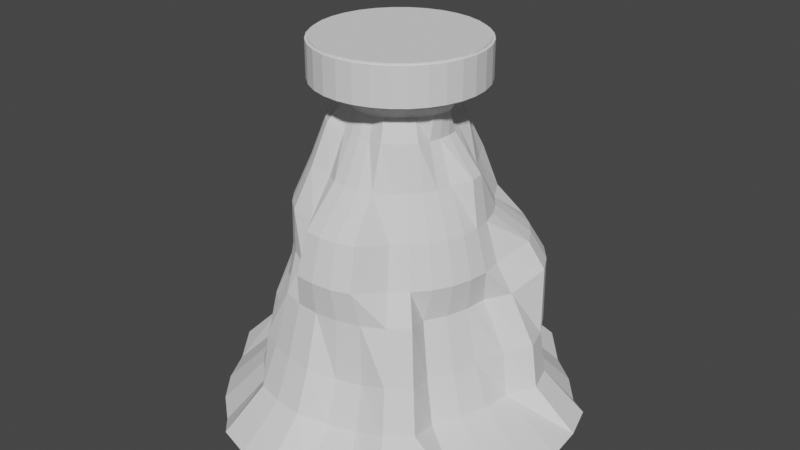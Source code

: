# Source: arena.blend  (saved by Blender 2.81.16; exported with 4.5.12 LTS)
import bpy
from mathutils import Matrix  # noqa: F401  (used for matrix-valued properties, if any)

bpy.ops.wm.read_factory_settings(use_empty=True)
scene = bpy.context.scene
scene.name = 'Scene'

# ---- collections
col_collection = bpy.data.collections.new('Collection'); scene.collection.children.link(col_collection)

# ---- world
world_world = bpy.data.worlds.new('World'); scene.world = world_world
world_world.use_nodes = True; world_world.node_tree.nodes.clear()
_N = world_world.node_tree.nodes; _L = world_world.node_tree.links
n0 = _N.new('ShaderNodeOutputWorld'); n0.name = 'World Output'; n0.location = (300, 300)
n1 = _N.new('ShaderNodeBackground'); n1.name = 'Background'; n1.location = (10, 300)
n1.inputs[0].default_value = (0.05088, 0.05088, 0.05088, 1.0)
_L.new(n1.outputs[0], n0.inputs[0])
n0.is_active_output = True
world_world.color = (0.05088, 0.05088, 0.05088)
world_world.use_sun_shadow = False
world_world.sun_shadow_jitter_overblur = 0.0

# ---- meshes
me_cylinder_004 = bpy.data.meshes.new('Cylinder.004')
me_cylinder_004.from_pydata([(-1.852e-08, 1.156, -1.0), (-0.02092, 0.4197, 1.019), (0.2255, 1.134, -1.0), (0.06706, 0.3423, 0.9947), (0.4424, 1.068, -1.0), (0.1709, 0.3689, 1.017), (0.5932, 0.9121, -1.069), (0.2315, 0.3365, 1.017), (0.7684, 0.7684, -1.069), (0.2846, 0.2929, 1.017), (0.9121, 0.5932, -1.069), (0.3282, 0.2398, 1.017), (1.068, 0.4424, -1.0), (0.3225, 0.1327, 0.9947), (1.134, 0.2255, -1.0), (0.3424, 0.06696, 0.9947), (1.156, 4.283e-08, -1.0), (0.4522, -0.02191, 1.034), (1.134, -0.2255, -1.0), (0.4454, -0.09028, 1.034), (1.068, -0.4424, -1.0), (0.4255, -0.156, 1.034), (0.9611, -0.6422, -1.0), (0.3273, -0.2415, 1.017), (0.8174, -0.8174, -1.0), (0.2837, -0.2946, 1.017), (0.6422, -0.9611, -1.0), (0.2306, -0.3382, 1.017), (0.4218, -1.0, -1.045), (0.17, -0.3706, 1.017), (0.2049, -1.066, -1.045), (0.06706, -0.3452, 0.9947), (-3.952e-07, -1.156, -1.0), (-0.001323, -0.3519, 0.9947), (-0.2255, -1.134, -1.0), (-0.0697, -0.3452, 0.9947), (-0.4424, -1.068, -1.0), (-0.1355, -0.3252, 0.9947), (-0.5948, -0.9222, -1.062), (-0.196, -0.2928, 0.9947), (-0.7699, -0.7784, -1.062), (-0.2492, -0.2493, 0.9947), (-0.9137, -0.6033, -1.062), (-0.3396, -0.2266, 1.03), (-1.02, -0.4034, -1.062), (-0.372, -0.166, 1.03), (-1.134, -0.2255, -1.0), (-0.4529, -0.09428, 1.053), (-1.156, 1.072e-06, -1.0), (-0.4128, 0.004587, 1.018), (-1.134, 0.2255, -1.0), (-0.406, 0.07297, 1.018), (-1.068, 0.4424, -1.0), (-0.3861, 0.1387, 1.018), (-0.9611, 0.6422, -1.0), (-0.2927, 0.1933, 0.9947), (-0.8174, 0.8174, -1.0), (-0.2492, 0.2464, 0.9947), (-0.6422, 0.9611, -1.0), (-0.2156, 0.3606, 1.019), (-0.4424, 1.068, -1.0), (-0.155, 0.393, 1.019), (-0.2255, 1.134, -1.0), (-0.0893, 0.413, 1.019), (4.453e-08, 0.625, -5.96e-08), (0.1219, 0.613, -5.96e-08), (0.2392, 0.5774, -5.96e-08), (0.4547, 0.6079, 0.08279), (0.5495, 0.5302, 0.08279), (0.6272, 0.4355, 0.08279), (0.6849, 0.3274, 0.08279), (0.613, 0.1219, -5.96e-08), (0.625, 1.541e-07, -5.96e-08), (0.613, -0.1219, -5.96e-08), (0.5774, -0.2392, -5.96e-08), (0.5197, -0.3472, -5.96e-08), (0.4419, -0.4419, -5.96e-08), (0.3472, -0.5197, -5.96e-08), (0.2526, -0.7142, 0.03989), (0.1354, -0.7498, 0.03989), (0.01347, -0.7618, 0.03989), (-0.1085, -0.7498, 0.03989), (-0.2392, -0.5774, -5.96e-08), (-0.3528, -0.5154, 0.007593), (-0.4475, -0.4377, 0.007593), (-0.5253, -0.343, 0.007593), (-0.583, -0.2349, 0.007593), (-0.6709, -0.1606, 0.02045), (-0.625, 7.104e-07, -5.96e-08), (-0.6699, 0.1524, -5.96e-08), (-0.6344, 0.2696, -5.96e-08), (-0.5766, 0.3777, -5.96e-08), (-0.4419, 0.4419, -5.96e-08), (-0.3472, 0.5197, -5.96e-08), (-0.2392, 0.5774, -5.96e-08), (-0.1219, 0.613, -5.96e-08), (0.009581, 0.4449, 0.5035), (0.112, 0.4987, 0.5289), (0.194, 0.4739, 0.5289), (0.2697, 0.4334, 0.5289), (0.3155, 0.3296, 0.5094), (0.3638, 0.2431, 0.5), (0.4042, 0.1674, 0.5), (0.5016, 0.0925, 0.5307), (0.51, 0.007143, 0.5307), (0.4291, -0.08535, 0.5), (0.4042, -0.1674, 0.5), (0.3638, -0.2431, 0.5), (0.3094, -0.3094, 0.5), (0.2431, -0.3638, 0.5), (0.1704, -0.4344, 0.513), (0.08832, -0.4593, 0.513), (0.00297, -0.4677, 0.513), (-0.08238, -0.4592, 0.513), (-0.1674, -0.4042, 0.5), (-0.2987, -0.4095, 0.5272), (-0.365, -0.3551, 0.5272), (-0.4195, -0.2888, 0.5272), (-0.4599, -0.2131, 0.5272), (-0.4291, -0.08535, 0.5), (-0.4375, 5.828e-07, 0.5), (-0.4291, 0.08535, 0.5), (-0.4042, 0.1674, 0.5), (-0.433, 0.2999, 0.5373), (-0.3786, 0.3662, 0.5373), (-0.2431, 0.3638, 0.5), (-0.164, 0.3914, 0.4941), (-0.07577, 0.4365, 0.5035), (0.1585, 0.7969, -0.5), (0.3109, 0.7507, -0.5), (0.4514, 0.6756, -0.5), (0.5745, 0.5745, -0.5), (0.7297, 0.4678, -0.4815), (0.8048, 0.3273, -0.4815), (0.851, 0.1749, -0.4815), (0.724, 0.06858, -0.5291), (0.6542, -0.1064, -0.5476), (0.608, -0.2588, -0.5476), (0.5329, -0.3992, -0.5476), (0.5745, -0.5745, -0.5), (0.4514, -0.6756, -0.5), (0.2904, -0.6829, -0.5454), (0.1379, -0.7291, -0.5454), (-2.425e-07, -0.8125, -0.5), (-0.1585, -0.7969, -0.5), (-0.3109, -0.7507, -0.5), (-0.4514, -0.6756, -0.5), (-0.5222, -0.5316, -0.5129), (-0.6232, -0.4085, -0.5129), (-0.7507, -0.3109, -0.5), (-0.7969, -0.1585, -0.5), (-0.8125, 8.38e-07, -0.5), (-0.8889, 0.2077, -0.4606), (-0.8427, 0.3601, -0.4606), (-0.7676, 0.5006, -0.4606), (-0.6665, 0.6237, -0.4606), (-0.4514, 0.6756, -0.5), (-0.2873, 0.632, -0.5386), (-0.1349, 0.6783, -0.5386), (0.02359, 0.6939, -0.5386), (0.003448, 0.3309, 0.7441), (0.06706, 0.3371, 0.75), (0.1587, 0.3507, 0.7662), (0.2182, 0.319, 0.7662), (0.2703, 0.2762, 0.7662), (0.313, 0.2241, 0.7662), (0.3176, 0.1315, 0.75), (0.3371, 0.06706, 0.75), (0.3438, 2.13e-07, 0.75), (0.3371, -0.06706, 0.75), (0.3176, -0.1315, 0.75), (0.3124, -0.2233, 0.7658), (0.2696, -0.2754, 0.7658), (0.2175, -0.3182, 0.7658), (0.1581, -0.3499, 0.7658), (0.06706, -0.3371, 0.75), (-3.408e-08, -0.3437, 0.75), (-0.06706, -0.3371, 0.75), (-0.1315, -0.3176, 0.75), (-0.2467, -0.3315, 0.7772), (-0.2988, -0.2888, 0.7772), (-0.3415, -0.2367, 0.7772), (-0.3733, -0.1772, 0.7772), (-0.3806, -0.06278, 0.7665), (-0.3872, 0.004282, 0.7665), (-0.3806, 0.07134, 0.7665), (-0.3611, 0.1358, 0.7665), (-0.3551, 0.2478, 0.7873), (-0.3123, 0.2999, 0.7873), (-0.191, 0.2858, 0.75), (-0.1281, 0.3048, 0.7441), (-0.06361, 0.3243, 0.7441), (0.1284, 0.5918, 0.2695), (0.2321, 0.5604, 0.2695), (0.3277, 0.5093, 0.2695), (0.391, 0.391, 0.25), (0.4598, 0.3072, 0.25), (0.5109, 0.2116, 0.25), (0.5424, 0.1079, 0.25), (0.553, 1.681e-07, 0.25), (0.5424, -0.1079, 0.25), (0.5109, -0.2116, 0.25), (0.4598, -0.3072, 0.25), (0.391, -0.391, 0.25), (0.3072, -0.4598, 0.25), (0.2251, -0.6477, 0.2899), (0.1214, -0.6792, 0.2899), (0.01347, -0.6898, 0.2899), (-0.09442, -0.6792, 0.2899), (-0.2116, -0.5109, 0.25), (-0.3652, -0.4985, 0.2704), (-0.449, -0.4297, 0.2704), (-0.5177, -0.3459, 0.2704), (-0.5688, -0.2503, 0.2704), (-0.6003, -0.1466, 0.2704), (-0.553, 6.604e-07, 0.25), (-0.5424, 0.1079, 0.25), (-0.5109, 0.2116, 0.25), (-0.5291, 0.3641, 0.2873), (-0.4603, 0.4479, 0.2873), (-0.3072, 0.4598, 0.25), (-0.2116, 0.5109, 0.25), (-0.1079, 0.5424, 0.25), (5.408e-08, 0.553, 0.25), (0.02359, 0.6063, -0.2078), (0.1414, 0.711, -0.1692), (0.2774, 0.6697, -0.1692), (0.5102, 0.691, -0.08638), (0.6201, 0.6008, -0.08638), (0.7102, 0.491, -0.08638), (0.7772, 0.3656, -0.08638), (0.711, 0.1414, -0.1692), (0.5822, 0.05216, -0.2168), (0.5683, -0.08926, -0.2168), (0.5271, -0.2252, -0.2168), (0.4601, -0.3506, -0.2168), (0.5126, -0.5126, -0.1692), (0.4027, -0.6027, -0.1692), (0.2774, -0.6697, -0.1692), (0.1414, -0.711, -0.1692), (-1.832e-07, -0.7249, -0.1692), (-0.1414, -0.711, -0.1692), (-0.2774, -0.6697, -0.1692), (-0.3504, -0.5598, -0.182), (-0.4603, -0.4696, -0.182), (-0.5504, -0.3598, -0.182), (-0.6174, -0.2345, -0.182), (-0.711, -0.1414, -0.1692), (-0.7249, 8.482e-07, -0.1692), (-0.711, 0.1414, -0.1692), (-0.6697, 0.2774, -0.1692), (-0.6027, 0.4027, -0.1692), (-0.5126, 0.5126, -0.1692), (-0.4027, 0.6027, -0.1692), (-0.2538, 0.5511, -0.2078), (-0.1178, 0.5923, -0.2078), (0.1768, 0.8888, -0.75), (0.3468, 0.8373, -0.75), (0.4545, 0.7045, -0.8192), (0.5918, 0.5918, -0.8192), (0.7045, 0.4545, -0.8192), (0.8373, 0.3468, -0.75), (0.8888, 0.1768, -0.75), (0.7636, 0.05216, -0.7976), (0.7462, -0.1246, -0.7976), (0.6946, -0.2946, -0.7976), (0.6109, -0.4513, -0.7976), (0.6408, -0.6408, -0.75), (0.5035, -0.7535, -0.75), (0.3262, -0.7695, -0.7954), (0.1562, -0.821, -0.7954), (-2.842e-07, -0.9062, -0.75), (-0.1768, -0.8888, -0.75), (-0.3468, -0.8373, -0.75), (-0.456, -0.7146, -0.8118), (-0.5934, -0.6019, -0.8118), (-0.7061, -0.4645, -0.8118), (-0.7898, -0.3079, -0.8118), (-0.8888, -0.1768, -0.75), (-0.9062, 9.018e-07, -0.75), (-0.9809, 0.226, -0.7106), (-0.9293, 0.396, -0.7106), (-0.8455, 0.5527, -0.7106), (-0.7328, 0.69, -0.7106), (-0.5035, 0.7535, -0.75), (-0.3232, 0.7186, -0.7886), (-0.1532, 0.7702, -0.7886), (0.02359, 0.7876, -0.7886), (-0.01201, 0.3326, 0.8891), (0.05646, 0.2842, 0.8754), (0.1373, 0.3, 0.8912), (0.1874, 0.2733, 0.8912), (0.2313, 0.2372, 0.8912), (0.2674, 0.1933, 0.8912), (0.2676, 0.1109, 0.8754), (0.2841, 0.05656, 0.8754), (0.3613, -0.01422, 0.9028), (0.3558, -0.07073, 0.9028), (0.3393, -0.1251, 0.9028), (0.2667, -0.1925, 0.8908), (0.2307, -0.2364, 0.8908), (0.1868, -0.2724, 0.8908), (0.1367, -0.2992, 0.8908), (0.05646, -0.2841, 0.8754), (-5.297e-05, -0.2897, 0.8754), (-0.05657, -0.2841, 0.8754), (-0.1109, -0.2676, 0.8754), (-0.1882, -0.2631, 0.8887), (-0.2321, -0.2271, 0.8887), (-0.3007, -0.2044, 0.913), (-0.3275, -0.1543, 0.913), (-0.3592, -0.07352, 0.9158), (-0.3322, 0.004223, 0.8915), (-0.3266, 0.06074, 0.8915), (-0.3101, 0.1151, 0.8915), (-0.2747, 0.1887, 0.8936), (-0.2387, 0.2326, 0.8936), (-0.1746, 0.2901, 0.892), (-0.1229, 0.3106, 0.8891), (-0.06853, 0.3271, 0.8891)], [], [(288, 1, 3, 289), (289, 3, 5, 290), (290, 5, 7, 291), (291, 7, 9, 292), (292, 9, 11, 293), (293, 11, 13, 294), (294, 13, 15, 295), (295, 15, 17, 296), (296, 17, 19, 297), (297, 19, 21, 298), (298, 21, 23, 299), (299, 23, 25, 300), (300, 25, 27, 301), (301, 27, 29, 302), (302, 29, 31, 303), (303, 31, 33, 304), (304, 33, 35, 305), (305, 35, 37, 306), (306, 37, 39, 307), (307, 39, 41, 308), (308, 41, 43, 309), (309, 43, 45, 310), (310, 45, 47, 311), (311, 47, 49, 312), (312, 49, 51, 313), (313, 51, 53, 314), (314, 53, 55, 315), (315, 55, 57, 316), (316, 57, 59, 317), (317, 59, 61, 318), (3, 1, 63, 61, 59, 57, 55, 53, 51, 49, 47, 45, 43, 41, 39, 37, 35, 33, 31, 29, 27, 25, 23, 21, 19, 17, 15, 13, 11, 9, 7, 5), (318, 61, 63, 319), (319, 63, 1, 288), (0, 2, 4, 6, 8, 10, 12, 14, 16, 18, 20, 22, 24, 26, 28, 30, 32, 34, 36, 38, 40, 42, 44, 46, 48, 50, 52, 54, 56, 58, 60, 62), (255, 95, 64, 224), (254, 94, 95, 255), (253, 93, 94, 254), (252, 92, 93, 253), (251, 91, 92, 252), (250, 90, 91, 251), (249, 89, 90, 250), (248, 88, 89, 249), (247, 87, 88, 248), (246, 86, 87, 247), (245, 85, 86, 246), (244, 84, 85, 245), (243, 83, 84, 244), (242, 82, 83, 243), (241, 81, 82, 242), (240, 80, 81, 241), (239, 79, 80, 240), (238, 78, 79, 239), (237, 77, 78, 238), (236, 76, 77, 237), (235, 75, 76, 236), (234, 74, 75, 235), (233, 73, 74, 234), (232, 72, 73, 233), (231, 71, 72, 232), (230, 70, 71, 231), (229, 69, 70, 230), (228, 68, 69, 229), (227, 67, 68, 228), (226, 66, 67, 227), (225, 65, 66, 226), (224, 64, 65, 225), (222, 127, 96, 223), (221, 126, 127, 222), (220, 125, 126, 221), (219, 124, 125, 220), (218, 123, 124, 219), (217, 122, 123, 218), (216, 121, 122, 217), (215, 120, 121, 216), (214, 119, 120, 215), (213, 118, 119, 214), (212, 117, 118, 213), (211, 116, 117, 212), (210, 115, 116, 211), (209, 114, 115, 210), (208, 113, 114, 209), (207, 112, 113, 208), (206, 111, 112, 207), (205, 110, 111, 206), (204, 109, 110, 205), (203, 108, 109, 204), (202, 107, 108, 203), (201, 106, 107, 202), (200, 105, 106, 201), (199, 104, 105, 200), (198, 103, 104, 199), (197, 102, 103, 198), (196, 101, 102, 197), (195, 100, 101, 196), (194, 99, 100, 195), (193, 98, 99, 194), (192, 97, 98, 193), (223, 96, 97, 192), (287, 159, 128, 256), (256, 128, 129, 257), (257, 129, 130, 258), (258, 130, 131, 259), (259, 131, 132, 260), (260, 132, 133, 261), (261, 133, 134, 262), (262, 134, 135, 263), (263, 135, 136, 264), (264, 136, 137, 265), (265, 137, 138, 266), (266, 138, 139, 267), (267, 139, 140, 268), (268, 140, 141, 269), (269, 141, 142, 270), (270, 142, 143, 271), (271, 143, 144, 272), (272, 144, 145, 273), (273, 145, 146, 274), (274, 146, 147, 275), (275, 147, 148, 276), (276, 148, 149, 277), (277, 149, 150, 278), (278, 150, 151, 279), (279, 151, 152, 280), (280, 152, 153, 281), (281, 153, 154, 282), (282, 154, 155, 283), (283, 155, 156, 284), (284, 156, 157, 285), (285, 157, 158, 286), (286, 158, 159, 287), (127, 191, 160, 96), (126, 190, 191, 127), (125, 189, 190, 126), (124, 188, 189, 125), (123, 187, 188, 124), (122, 186, 187, 123), (121, 185, 186, 122), (120, 184, 185, 121), (119, 183, 184, 120), (118, 182, 183, 119), (117, 181, 182, 118), (116, 180, 181, 117), (115, 179, 180, 116), (114, 178, 179, 115), (113, 177, 178, 114), (112, 176, 177, 113), (111, 175, 176, 112), (110, 174, 175, 111), (109, 173, 174, 110), (108, 172, 173, 109), (107, 171, 172, 108), (106, 170, 171, 107), (105, 169, 170, 106), (104, 168, 169, 105), (103, 167, 168, 104), (102, 166, 167, 103), (101, 165, 166, 102), (100, 164, 165, 101), (99, 163, 164, 100), (98, 162, 163, 99), (97, 161, 162, 98), (96, 160, 161, 97), (64, 223, 192, 65), (65, 192, 193, 66), (66, 193, 194, 67), (67, 194, 195, 68), (68, 195, 196, 69), (69, 196, 197, 70), (70, 197, 198, 71), (71, 198, 199, 72), (72, 199, 200, 73), (73, 200, 201, 74), (74, 201, 202, 75), (75, 202, 203, 76), (76, 203, 204, 77), (77, 204, 205, 78), (78, 205, 206, 79), (79, 206, 207, 80), (80, 207, 208, 81), (81, 208, 209, 82), (82, 209, 210, 83), (83, 210, 211, 84), (84, 211, 212, 85), (85, 212, 213, 86), (86, 213, 214, 87), (87, 214, 215, 88), (88, 215, 216, 89), (89, 216, 217, 90), (90, 217, 218, 91), (91, 218, 219, 92), (92, 219, 220, 93), (93, 220, 221, 94), (94, 221, 222, 95), (95, 222, 223, 64), (159, 224, 225, 128), (128, 225, 226, 129), (129, 226, 227, 130), (130, 227, 228, 131), (131, 228, 229, 132), (132, 229, 230, 133), (133, 230, 231, 134), (134, 231, 232, 135), (135, 232, 233, 136), (136, 233, 234, 137), (137, 234, 235, 138), (138, 235, 236, 139), (139, 236, 237, 140), (140, 237, 238, 141), (141, 238, 239, 142), (142, 239, 240, 143), (143, 240, 241, 144), (144, 241, 242, 145), (145, 242, 243, 146), (146, 243, 244, 147), (147, 244, 245, 148), (148, 245, 246, 149), (149, 246, 247, 150), (150, 247, 248, 151), (151, 248, 249, 152), (152, 249, 250, 153), (153, 250, 251, 154), (154, 251, 252, 155), (155, 252, 253, 156), (156, 253, 254, 157), (157, 254, 255, 158), (158, 255, 224, 159), (62, 286, 287, 0), (60, 285, 286, 62), (58, 284, 285, 60), (56, 283, 284, 58), (54, 282, 283, 56), (52, 281, 282, 54), (50, 280, 281, 52), (48, 279, 280, 50), (46, 278, 279, 48), (44, 277, 278, 46), (42, 276, 277, 44), (40, 275, 276, 42), (38, 274, 275, 40), (36, 273, 274, 38), (34, 272, 273, 36), (32, 271, 272, 34), (30, 270, 271, 32), (28, 269, 270, 30), (26, 268, 269, 28), (24, 267, 268, 26), (22, 266, 267, 24), (20, 265, 266, 22), (18, 264, 265, 20), (16, 263, 264, 18), (14, 262, 263, 16), (12, 261, 262, 14), (10, 260, 261, 12), (8, 259, 260, 10), (6, 258, 259, 8), (4, 257, 258, 6), (2, 256, 257, 4), (0, 287, 256, 2), (191, 319, 288, 160), (190, 318, 319, 191), (189, 317, 318, 190), (188, 316, 317, 189), (187, 315, 316, 188), (186, 314, 315, 187), (185, 313, 314, 186), (184, 312, 313, 185), (183, 311, 312, 184), (182, 310, 311, 183), (181, 309, 310, 182), (180, 308, 309, 181), (179, 307, 308, 180), (178, 306, 307, 179), (177, 305, 306, 178), (176, 304, 305, 177), (175, 303, 304, 176), (174, 302, 303, 175), (173, 301, 302, 174), (172, 300, 301, 173), (171, 299, 300, 172), (170, 298, 299, 171), (169, 297, 298, 170), (168, 296, 297, 169), (167, 295, 296, 168), (166, 294, 295, 167), (165, 293, 294, 166), (164, 292, 293, 165), (163, 291, 292, 164), (162, 290, 291, 163), (161, 289, 290, 162), (160, 288, 289, 161)])
_uv = me_cylinder_004.uv_layers.new(name='UVMap')
_uv.uv.foreach_set('vector', [1.0, 0.9688, 1.0, 1.0, 0.9688, 1.0, 0.9688, 0.9688, 0.9688, 0.9688, 0.9688, 1.0, 0.9375, 1.0, 0.9375, 0.9688, 0.9375, 0.9688, 0.9375, 1.0, 0.9062, 1.0, 0.9062, 0.9688, 0.9062, 0.9688, 0.9062, 1.0, 0.875, 1.0, 0.875, 0.9687, 0.875, 0.9687, 0.875, 1.0, 0.8438, 1.0, 0.8438, 0.9688, 0.8438, 0.9688, 0.8438, 1.0, 0.8125, 1.0, 0.8125, 0.9688, 0.8125, 0.9688, 0.8125, 1.0, 0.7812, 1.0, 0.7812, 0.9688, 0.7812, 0.9688, 0.7812, 1.0, 0.75, 1.0, 0.75, 0.9688, 0.75, 0.9688, 0.75, 1.0, 0.7188, 1.0, 0.7188, 0.9687, 0.7188, 0.9687, 0.7188, 1.0, 0.6875, 1.0, 0.6875, 0.9688, 0.6875, 0.9688, 0.6875, 1.0, 0.6562, 1.0, 0.6562, 0.9688, 0.6562, 0.9688, 0.6562, 1.0, 0.625, 1.0, 0.625, 0.9688, 0.625, 0.9688, 0.625, 1.0, 0.5938, 1.0, 0.5938, 0.9688, 0.5938, 0.9688, 0.5938, 1.0, 0.5625, 1.0, 0.5625, 0.9687, 0.5625, 0.9687, 0.5625, 1.0, 0.5312, 1.0, 0.5312, 0.9687, 0.5312, 0.9687, 0.5312, 1.0, 0.5, 1.0, 0.5, 0.9688, 0.5, 0.9688, 0.5, 1.0, 0.4688, 1.0, 0.4688, 0.9688, 0.4688, 0.9688, 0.4688, 1.0, 0.4375, 1.0, 0.4375, 0.9687, 0.4375, 0.9687, 0.4375, 1.0, 0.4062, 1.0, 0.4062, 0.9687, 0.4062, 0.9687, 0.4062, 1.0, 0.375, 1.0, 0.375, 0.9688, 0.375, 0.9688, 0.375, 1.0, 0.3438, 1.0, 0.3438, 0.9687, 0.3438, 0.9687, 0.3438, 1.0, 0.3125, 1.0, 0.3125, 0.9687, 0.3125, 0.9687, 0.3125, 1.0, 0.2812, 1.0, 0.2813, 0.9688, 0.2813, 0.9688, 0.2812, 1.0, 0.25, 1.0, 0.25, 0.9687, 0.25, 0.9687, 0.25, 1.0, 0.2188, 1.0, 0.2187, 0.9687, 0.2187, 0.9687, 0.2188, 1.0, 0.1875, 1.0, 0.1875, 0.9687, 0.1875, 0.9687, 0.1875, 1.0, 0.1562, 1.0, 0.1562, 0.9688, 0.1562, 0.9688, 0.1562, 1.0, 0.125, 1.0, 0.125, 0.9688, 0.125, 0.9688, 0.125, 1.0, 0.09375, 1.0, 0.09375, 0.9688, 0.09375, 0.9688, 0.09375, 1.0, 0.0625, 1.0, 0.0625, 0.9688, 0.2968, 0.4854, 0.25, 0.49, 0.2032, 0.4854, 0.1582, 0.4717, 0.1167, 0.4496, 0.08029, 0.4197, 0.05045, 0.3833, 0.02827, 0.3418, 0.01461, 0.2968, 0.01, 0.25, 0.01461, 0.2032, 0.02827, 0.1582, 0.05045, 0.1167, 0.08029, 0.08029, 0.1167, 0.05045, 0.1582, 0.02827, 0.2032, 0.01461, 0.25, 0.01, 0.2968, 0.01461, 0.3418, 0.02827, 0.3833, 0.05045, 0.4197, 0.08029, 0.4496, 0.1167, 0.4717, 0.1582, 0.4854, 0.2032, 0.49, 0.25, 0.4854, 0.2968, 0.4717, 0.3418, 0.4496, 0.3833, 0.4197, 0.4197, 0.3833, 0.4496, 0.3418, 0.4717, 0.0625, 0.9688, 0.0625, 1.0, 0.03125, 1.0, 0.03125, 0.9688, 0.03125, 0.9688, 0.03125, 1.0, 0.0, 1.0, 0.0, 0.9688, 0.75, 0.49, 0.7968, 0.4854, 0.8418, 0.4717, 0.8833, 0.4496, 0.9197, 0.4197, 0.9496, 0.3833, 0.9717, 0.3418, 0.9854, 0.2968, 0.99, 0.25, 0.9854, 0.2032, 0.9717, 0.1582, 0.9496, 0.1167, 0.9197, 0.08029, 0.8833, 0.05045, 0.8418, 0.02827, 0.7968, 0.01461, 0.75, 0.01, 0.7032, 0.01461, 0.6582, 0.02827, 0.6167, 0.05045, 0.5803, 0.08029, 0.5504, 0.1167, 0.5283, 0.1582, 0.5146, 0.2032, 0.51, 0.25, 0.5146, 0.2968, 0.5283, 0.3418, 0.5504, 0.3833, 0.5803, 0.4197, 0.6167, 0.4496, 0.6582, 0.4717, 0.7032, 0.4854, 0.03125, 0.6875, 0.03125, 0.75, 0.0, 0.75, 0.0, 0.6875, 0.0625, 0.6875, 0.0625, 0.75, 0.03125, 0.75, 0.03125, 0.6875, 0.09375, 0.6875, 0.09375, 0.75, 0.0625, 0.75, 0.0625, 0.6875, 0.125, 0.6875, 0.125, 0.75, 0.09375, 0.75, 0.09375, 0.6875, 0.1562, 0.6875, 0.1562, 0.75, 0.125, 0.75, 0.125, 0.6875, 0.1875, 0.6875, 0.1875, 0.75, 0.1562, 0.75, 0.1562, 0.6875, 0.2188, 0.6875, 0.2188, 0.75, 0.1875, 0.75, 0.1875, 0.6875, 0.25, 0.6875, 0.25, 0.75, 0.2188, 0.75, 0.2188, 0.6875, 0.2813, 0.6875, 0.2812, 0.75, 0.25, 0.75, 0.25, 0.6875, 0.3125, 0.6875, 0.3125, 0.75, 0.2812, 0.75, 0.2813, 0.6875, 0.3438, 0.6875, 0.3437, 0.75, 0.3125, 0.75, 0.3125, 0.6875, 0.375, 0.6875, 0.375, 0.75, 0.3437, 0.75, 0.3438, 0.6875, 0.4062, 0.6875, 0.4062, 0.75, 0.375, 0.75, 0.375, 0.6875, 0.4375, 0.6875, 0.4375, 0.75, 0.4062, 0.75, 0.4062, 0.6875, 0.4688, 0.6875, 0.4687, 0.75, 0.4375, 0.75, 0.4375, 0.6875, 0.5, 0.6875, 0.5, 0.75, 0.4687, 0.75, 0.4688, 0.6875, 0.5312, 0.6875, 0.5312, 0.75, 0.5, 0.75, 0.5, 0.6875, 0.5625, 0.6875, 0.5625, 0.75, 0.5312, 0.75, 0.5312, 0.6875, 0.5937, 0.6875, 0.5937, 0.75, 0.5625, 0.75, 0.5625, 0.6875, 0.625, 0.6875, 0.625, 0.75, 0.5937, 0.75, 0.5937, 0.6875, 0.6562, 0.6875, 0.6562, 0.75, 0.625, 0.75, 0.625, 0.6875, 0.6875, 0.6875, 0.6875, 0.75, 0.6562, 0.75, 0.6562, 0.6875, 0.7188, 0.6875, 0.7188, 0.75, 0.6875, 0.75, 0.6875, 0.6875, 0.75, 0.6875, 0.75, 0.75, 0.7188, 0.75, 0.7188, 0.6875, 0.7812, 0.6875, 0.7812, 0.75, 0.75, 0.75, 0.75, 0.6875, 0.8125, 0.6875, 0.8125, 0.75, 0.7812, 0.75, 0.7812, 0.6875, 0.8438, 0.6875, 0.8438, 0.75, 0.8125, 0.75, 0.8125, 0.6875, 0.875, 0.6875, 0.875, 0.75, 0.8438, 0.75, 0.8438, 0.6875, 0.9063, 0.6875, 0.9062, 0.75, 0.875, 0.75, 0.875, 0.6875, 0.9375, 0.6875, 0.9375, 0.75, 0.9062, 0.75, 0.9063, 0.6875, 0.9688, 0.6875, 0.9688, 0.75, 0.9375, 0.75, 0.9375, 0.6875, 1.0, 0.6875, 1.0, 0.75, 0.9688, 0.75, 0.9688, 0.6875, 0.03125, 0.8125, 0.03125, 0.875, 0.0, 0.875, 0.0, 0.8125, 0.0625, 0.8125, 0.0625, 0.875, 0.03125, 0.875, 0.03125, 0.8125, 0.09375, 0.8125, 0.09375, 0.875, 0.0625, 0.875, 0.0625, 0.8125, 0.125, 0.8125, 0.125, 0.875, 0.09375, 0.875, 0.09375, 0.8125, 0.1562, 0.8125, 0.1562, 0.875, 0.125, 0.875, 0.125, 0.8125, 0.1875, 0.8125, 0.1875, 0.875, 0.1562, 0.875, 0.1562, 0.8125, 0.2188, 0.8125, 0.2187, 0.875, 0.1875, 0.875, 0.1875, 0.8125, 0.25, 0.8125, 0.25, 0.875, 0.2187, 0.875, 0.2188, 0.8125, 0.2812, 0.8125, 0.2812, 0.875, 0.25, 0.875, 0.25, 0.8125, 0.3125, 0.8125, 0.3125, 0.875, 0.2812, 0.875, 0.2812, 0.8125, 0.3438, 0.8125, 0.3438, 0.875, 0.3125, 0.875, 0.3125, 0.8125, 0.375, 0.8125, 0.375, 0.875, 0.3438, 0.875, 0.3438, 0.8125, 0.4062, 0.8125, 0.4062, 0.875, 0.375, 0.875, 0.375, 0.8125, 0.4375, 0.8125, 0.4375, 0.875, 0.4062, 0.875, 0.4062, 0.8125, 0.4687, 0.8125, 0.4687, 0.875, 0.4375, 0.875, 0.4375, 0.8125, 0.5, 0.8125, 0.5, 0.875, 0.4687, 0.875, 0.4687, 0.8125, 0.5312, 0.8125, 0.5312, 0.875, 0.5, 0.875, 0.5, 0.8125, 0.5625, 0.8125, 0.5625, 0.875, 0.5312, 0.875, 0.5312, 0.8125, 0.5938, 0.8125, 0.5938, 0.875, 0.5625, 0.875, 0.5625, 0.8125, 0.625, 0.8125, 0.625, 0.875, 0.5938, 0.875, 0.5938, 0.8125, 0.6562, 0.8125, 0.6562, 0.875, 0.625, 0.875, 0.625, 0.8125, 0.6875, 0.8125, 0.6875, 0.875, 0.6562, 0.875, 0.6562, 0.8125, 0.7188, 0.8125, 0.7188, 0.875, 0.6875, 0.875, 0.6875, 0.8125, 0.75, 0.8125, 0.75, 0.875, 0.7188, 0.875, 0.7188, 0.8125, 0.7812, 0.8125, 0.7812, 0.875, 0.75, 0.875, 0.75, 0.8125, 0.8125, 0.8125, 0.8125, 0.875, 0.7812, 0.875, 0.7812, 0.8125, 0.8438, 0.8125, 0.8438, 0.875, 0.8125, 0.875, 0.8125, 0.8125, 0.875, 0.8125, 0.875, 0.875, 0.8438, 0.875, 0.8438, 0.8125, 0.9062, 0.8125, 0.9062, 0.875, 0.875, 0.875, 0.875, 0.8125, 0.9375, 0.8125, 0.9375, 0.875, 0.9062, 0.875, 0.9062, 0.8125, 0.9688, 0.8125, 0.9687, 0.875, 0.9375, 0.875, 0.9375, 0.8125, 1.0, 0.8125, 1.0, 0.875, 0.9687, 0.875, 0.9688, 0.8125, 1.0, 0.5625, 1.0, 0.625, 0.9688, 0.625, 0.9687, 0.5625, 0.9687, 0.5625, 0.9688, 0.625, 0.9375, 0.625, 0.9375, 0.5625, 0.9375, 0.5625, 0.9375, 0.625, 0.9062, 0.625, 0.9062, 0.5625, 0.9062, 0.5625, 0.9062, 0.625, 0.875, 0.625, 0.875, 0.5625, 0.875, 0.5625, 0.875, 0.625, 0.8437, 0.625, 0.8438, 0.5625, 0.8438, 0.5625, 0.8437, 0.625, 0.8125, 0.625, 0.8125, 0.5625, 0.8125, 0.5625, 0.8125, 0.625, 0.7812, 0.625, 0.7812, 0.5625, 0.7812, 0.5625, 0.7812, 0.625, 0.75, 0.625, 0.75, 0.5625, 0.75, 0.5625, 0.75, 0.625, 0.7188, 0.625, 0.7188, 0.5625, 0.7188, 0.5625, 0.7188, 0.625, 0.6875, 0.625, 0.6875, 0.5625, 0.6875, 0.5625, 0.6875, 0.625, 0.6562, 0.625, 0.6562, 0.5625, 0.6562, 0.5625, 0.6562, 0.625, 0.625, 0.625, 0.625, 0.5625, 0.625, 0.5625, 0.625, 0.625, 0.5937, 0.625, 0.5938, 0.5625, 0.5938, 0.5625, 0.5937, 0.625, 0.5625, 0.625, 0.5625, 0.5625, 0.5625, 0.5625, 0.5625, 0.625, 0.5312, 0.625, 0.5312, 0.5625, 0.5312, 0.5625, 0.5312, 0.625, 0.5, 0.625, 0.5, 0.5625, 0.5, 0.5625, 0.5, 0.625, 0.4688, 0.625, 0.4688, 0.5625, 0.4688, 0.5625, 0.4688, 0.625, 0.4375, 0.625, 0.4375, 0.5625, 0.4375, 0.5625, 0.4375, 0.625, 0.4062, 0.625, 0.4062, 0.5625, 0.4062, 0.5625, 0.4062, 0.625, 0.375, 0.625, 0.375, 0.5625, 0.375, 0.5625, 0.375, 0.625, 0.3438, 0.625, 0.3438, 0.5625, 0.3438, 0.5625, 0.3438, 0.625, 0.3125, 0.625, 0.3125, 0.5625, 0.3125, 0.5625, 0.3125, 0.625, 0.2813, 0.625, 0.2812, 0.5625, 0.2812, 0.5625, 0.2813, 0.625, 0.25, 0.625, 0.25, 0.5625, 0.25, 0.5625, 0.25, 0.625, 0.2188, 0.625, 0.2188, 0.5625, 0.2188, 0.5625, 0.2188, 0.625, 0.1875, 0.625, 0.1875, 0.5625, 0.1875, 0.5625, 0.1875, 0.625, 0.1562, 0.625, 0.1563, 0.5625, 0.1563, 0.5625, 0.1562, 0.625, 0.125, 0.625, 0.125, 0.5625, 0.125, 0.5625, 0.125, 0.625, 0.09375, 0.625, 0.09375, 0.5625, 0.09375, 0.5625, 0.09375, 0.625, 0.0625, 0.625, 0.0625, 0.5625, 0.0625, 0.5625, 0.0625, 0.625, 0.03125, 0.625, 0.03125, 0.5625, 0.03125, 0.5625, 0.03125, 0.625, 0.0, 0.625, 0.0, 0.5625, 0.03125, 0.875, 0.03125, 0.9375, 0.0, 0.9375, 0.0, 0.875, 0.0625, 0.875, 0.0625, 0.9375, 0.03125, 0.9375, 0.03125, 0.875, 0.09375, 0.875, 0.09375, 0.9375, 0.0625, 0.9375, 0.0625, 0.875, 0.125, 0.875, 0.125, 0.9375, 0.09375, 0.9375, 0.09375, 0.875, 0.1562, 0.875, 0.1562, 0.9375, 0.125, 0.9375, 0.125, 0.875, 0.1875, 0.875, 0.1875, 0.9375, 0.1562, 0.9375, 0.1562, 0.875, 0.2187, 0.875, 0.2188, 0.9375, 0.1875, 0.9375, 0.1875, 0.875, 0.25, 0.875, 0.25, 0.9375, 0.2188, 0.9375, 0.2187, 0.875, 0.2812, 0.875, 0.2812, 0.9375, 0.25, 0.9375, 0.25, 0.875, 0.3125, 0.875, 0.3125, 0.9375, 0.2812, 0.9375, 0.2812, 0.875, 0.3438, 0.875, 0.3438, 0.9375, 0.3125, 0.9375, 0.3125, 0.875, 0.375, 0.875, 0.375, 0.9375, 0.3438, 0.9375, 0.3438, 0.875, 0.4062, 0.875, 0.4062, 0.9375, 0.375, 0.9375, 0.375, 0.875, 0.4375, 0.875, 0.4375, 0.9375, 0.4062, 0.9375, 0.4062, 0.875, 0.4687, 0.875, 0.4688, 0.9375, 0.4375, 0.9375, 0.4375, 0.875, 0.5, 0.875, 0.5, 0.9375, 0.4688, 0.9375, 0.4687, 0.875, 0.5312, 0.875, 0.5312, 0.9375, 0.5, 0.9375, 0.5, 0.875, 0.5625, 0.875, 0.5625, 0.9375, 0.5312, 0.9375, 0.5312, 0.875, 0.5938, 0.875, 0.5938, 0.9375, 0.5625, 0.9375, 0.5625, 0.875, 0.625, 0.875, 0.625, 0.9375, 0.5938, 0.9375, 0.5938, 0.875, 0.6562, 0.875, 0.6562, 0.9375, 0.625, 0.9375, 0.625, 0.875, 0.6875, 0.875, 0.6875, 0.9375, 0.6562, 0.9375, 0.6562, 0.875, 0.7188, 0.875, 0.7188, 0.9375, 0.6875, 0.9375, 0.6875, 0.875, 0.75, 0.875, 0.75, 0.9375, 0.7188, 0.9375, 0.7188, 0.875, 0.7812, 0.875, 0.7813, 0.9375, 0.75, 0.9375, 0.75, 0.875, 0.8125, 0.875, 0.8125, 0.9375, 0.7813, 0.9375, 0.7812, 0.875, 0.8438, 0.875, 0.8438, 0.9375, 0.8125, 0.9375, 0.8125, 0.875, 0.875, 0.875, 0.875, 0.9375, 0.8438, 0.9375, 0.8438, 0.875, 0.9062, 0.875, 0.9062, 0.9375, 0.875, 0.9375, 0.875, 0.875, 0.9375, 0.875, 0.9375, 0.9375, 0.9062, 0.9375, 0.9062, 0.875, 0.9687, 0.875, 0.9688, 0.9375, 0.9375, 0.9375, 0.9375, 0.875, 1.0, 0.875, 1.0, 0.9375, 0.9688, 0.9375, 0.9687, 0.875, 1.0, 0.75, 1.0, 0.8125, 0.9688, 0.8125, 0.9688, 0.75, 0.9688, 0.75, 0.9688, 0.8125, 0.9375, 0.8125, 0.9375, 0.75, 0.9375, 0.75, 0.9375, 0.8125, 0.9062, 0.8125, 0.9062, 0.75, 0.9062, 0.75, 0.9062, 0.8125, 0.875, 0.8125, 0.875, 0.75, 0.875, 0.75, 0.875, 0.8125, 0.8438, 0.8125, 0.8438, 0.75, 0.8438, 0.75, 0.8438, 0.8125, 0.8125, 0.8125, 0.8125, 0.75, 0.8125, 0.75, 0.8125, 0.8125, 0.7812, 0.8125, 0.7812, 0.75, 0.7812, 0.75, 0.7812, 0.8125, 0.75, 0.8125, 0.75, 0.75, 0.75, 0.75, 0.75, 0.8125, 0.7188, 0.8125, 0.7188, 0.75, 0.7188, 0.75, 0.7188, 0.8125, 0.6875, 0.8125, 0.6875, 0.75, 0.6875, 0.75, 0.6875, 0.8125, 0.6562, 0.8125, 0.6562, 0.75, 0.6562, 0.75, 0.6562, 0.8125, 0.625, 0.8125, 0.625, 0.75, 0.625, 0.75, 0.625, 0.8125, 0.5938, 0.8125, 0.5937, 0.75, 0.5937, 0.75, 0.5938, 0.8125, 0.5625, 0.8125, 0.5625, 0.75, 0.5625, 0.75, 0.5625, 0.8125, 0.5312, 0.8125, 0.5312, 0.75, 0.5312, 0.75, 0.5312, 0.8125, 0.5, 0.8125, 0.5, 0.75, 0.5, 0.75, 0.5, 0.8125, 0.4687, 0.8125, 0.4687, 0.75, 0.4687, 0.75, 0.4687, 0.8125, 0.4375, 0.8125, 0.4375, 0.75, 0.4375, 0.75, 0.4375, 0.8125, 0.4062, 0.8125, 0.4062, 0.75, 0.4062, 0.75, 0.4062, 0.8125, 0.375, 0.8125, 0.375, 0.75, 0.375, 0.75, 0.375, 0.8125, 0.3438, 0.8125, 0.3437, 0.75, 0.3437, 0.75, 0.3438, 0.8125, 0.3125, 0.8125, 0.3125, 0.75, 0.3125, 0.75, 0.3125, 0.8125, 0.2812, 0.8125, 0.2812, 0.75, 0.2812, 0.75, 0.2812, 0.8125, 0.25, 0.8125, 0.25, 0.75, 0.25, 0.75, 0.25, 0.8125, 0.2188, 0.8125, 0.2188, 0.75, 0.2188, 0.75, 0.2188, 0.8125, 0.1875, 0.8125, 0.1875, 0.75, 0.1875, 0.75, 0.1875, 0.8125, 0.1562, 0.8125, 0.1562, 0.75, 0.1562, 0.75, 0.1562, 0.8125, 0.125, 0.8125, 0.125, 0.75, 0.125, 0.75, 0.125, 0.8125, 0.09375, 0.8125, 0.09375, 0.75, 0.09375, 0.75, 0.09375, 0.8125, 0.0625, 0.8125, 0.0625, 0.75, 0.0625, 0.75, 0.0625, 0.8125, 0.03125, 0.8125, 0.03125, 0.75, 0.03125, 0.75, 0.03125, 0.8125, 0.0, 0.8125, 0.0, 0.75, 1.0, 0.625, 1.0, 0.6875, 0.9688, 0.6875, 0.9688, 0.625, 0.9688, 0.625, 0.9688, 0.6875, 0.9375, 0.6875, 0.9375, 0.625, 0.9375, 0.625, 0.9375, 0.6875, 0.9063, 0.6875, 0.9062, 0.625, 0.9062, 0.625, 0.9063, 0.6875, 0.875, 0.6875, 0.875, 0.625, 0.875, 0.625, 0.875, 0.6875, 0.8438, 0.6875, 0.8437, 0.625, 0.8437, 0.625, 0.8438, 0.6875, 0.8125, 0.6875, 0.8125, 0.625, 0.8125, 0.625, 0.8125, 0.6875, 0.7812, 0.6875, 0.7812, 0.625, 0.7812, 0.625, 0.7812, 0.6875, 0.75, 0.6875, 0.75, 0.625, 0.75, 0.625, 0.75, 0.6875, 0.7188, 0.6875, 0.7188, 0.625, 0.7188, 0.625, 0.7188, 0.6875, 0.6875, 0.6875, 0.6875, 0.625, 0.6875, 0.625, 0.6875, 0.6875, 0.6562, 0.6875, 0.6562, 0.625, 0.6562, 0.625, 0.6562, 0.6875, 0.625, 0.6875, 0.625, 0.625, 0.625, 0.625, 0.625, 0.6875, 0.5937, 0.6875, 0.5937, 0.625, 0.5937, 0.625, 0.5937, 0.6875, 0.5625, 0.6875, 0.5625, 0.625, 0.5625, 0.625, 0.5625, 0.6875, 0.5312, 0.6875, 0.5312, 0.625, 0.5312, 0.625, 0.5312, 0.6875, 0.5, 0.6875, 0.5, 0.625, 0.5, 0.625, 0.5, 0.6875, 0.4688, 0.6875, 0.4688, 0.625, 0.4688, 0.625, 0.4688, 0.6875, 0.4375, 0.6875, 0.4375, 0.625, 0.4375, 0.625, 0.4375, 0.6875, 0.4062, 0.6875, 0.4062, 0.625, 0.4062, 0.625, 0.4062, 0.6875, 0.375, 0.6875, 0.375, 0.625, 0.375, 0.625, 0.375, 0.6875, 0.3438, 0.6875, 0.3438, 0.625, 0.3438, 0.625, 0.3438, 0.6875, 0.3125, 0.6875, 0.3125, 0.625, 0.3125, 0.625, 0.3125, 0.6875, 0.2813, 0.6875, 0.2813, 0.625, 0.2813, 0.625, 0.2813, 0.6875, 0.25, 0.6875, 0.25, 0.625, 0.25, 0.625, 0.25, 0.6875, 0.2188, 0.6875, 0.2188, 0.625, 0.2188, 0.625, 0.2188, 0.6875, 0.1875, 0.6875, 0.1875, 0.625, 0.1875, 0.625, 0.1875, 0.6875, 0.1562, 0.6875, 0.1562, 0.625, 0.1562, 0.625, 0.1562, 0.6875, 0.125, 0.6875, 0.125, 0.625, 0.125, 0.625, 0.125, 0.6875, 0.09375, 0.6875, 0.09375, 0.625, 0.09375, 0.625, 0.09375, 0.6875, 0.0625, 0.6875, 0.0625, 0.625, 0.0625, 0.625, 0.0625, 0.6875, 0.03125, 0.6875, 0.03125, 0.625, 0.03125, 0.625, 0.03125, 0.6875, 0.0, 0.6875, 0.0, 0.625, 0.03125, 0.5, 0.03125, 0.5625, 0.0, 0.5625, 0.0, 0.5, 0.0625, 0.5, 0.0625, 0.5625, 0.03125, 0.5625, 0.03125, 0.5, 0.09375, 0.5, 0.09375, 0.5625, 0.0625, 0.5625, 0.0625, 0.5, 0.125, 0.5, 0.125, 0.5625, 0.09375, 0.5625, 0.09375, 0.5, 0.1562, 0.5, 0.1563, 0.5625, 0.125, 0.5625, 0.125, 0.5, 0.1875, 0.5, 0.1875, 0.5625, 0.1563, 0.5625, 0.1562, 0.5, 0.2188, 0.5, 0.2188, 0.5625, 0.1875, 0.5625, 0.1875, 0.5, 0.25, 0.5, 0.25, 0.5625, 0.2188, 0.5625, 0.2188, 0.5, 0.2812, 0.5, 0.2812, 0.5625, 0.25, 0.5625, 0.25, 0.5, 0.3125, 0.5, 0.3125, 0.5625, 0.2812, 0.5625, 0.2812, 0.5, 0.3438, 0.5, 0.3438, 0.5625, 0.3125, 0.5625, 0.3125, 0.5, 0.375, 0.5, 0.375, 0.5625, 0.3438, 0.5625, 0.3438, 0.5, 0.4062, 0.5, 0.4062, 0.5625, 0.375, 0.5625, 0.375, 0.5, 0.4375, 0.5, 0.4375, 0.5625, 0.4062, 0.5625, 0.4062, 0.5, 0.4688, 0.5, 0.4688, 0.5625, 0.4375, 0.5625, 0.4375, 0.5, 0.5, 0.5, 0.5, 0.5625, 0.4688, 0.5625, 0.4688, 0.5, 0.5312, 0.5, 0.5312, 0.5625, 0.5, 0.5625, 0.5, 0.5, 0.5625, 0.5, 0.5625, 0.5625, 0.5312, 0.5625, 0.5312, 0.5, 0.5938, 0.5, 0.5938, 0.5625, 0.5625, 0.5625, 0.5625, 0.5, 0.625, 0.5, 0.625, 0.5625, 0.5938, 0.5625, 0.5938, 0.5, 0.6562, 0.5, 0.6562, 0.5625, 0.625, 0.5625, 0.625, 0.5, 0.6875, 0.5, 0.6875, 0.5625, 0.6562, 0.5625, 0.6562, 0.5, 0.7188, 0.5, 0.7188, 0.5625, 0.6875, 0.5625, 0.6875, 0.5, 0.75, 0.5, 0.75, 0.5625, 0.7188, 0.5625, 0.7188, 0.5, 0.7812, 0.5, 0.7812, 0.5625, 0.75, 0.5625, 0.75, 0.5, 0.8125, 0.5, 0.8125, 0.5625, 0.7812, 0.5625, 0.7812, 0.5, 0.8438, 0.5, 0.8438, 0.5625, 0.8125, 0.5625, 0.8125, 0.5, 0.875, 0.5, 0.875, 0.5625, 0.8438, 0.5625, 0.8438, 0.5, 0.9062, 0.5, 0.9062, 0.5625, 0.875, 0.5625, 0.875, 0.5, 0.9375, 0.5, 0.9375, 0.5625, 0.9062, 0.5625, 0.9062, 0.5, 0.9688, 0.5, 0.9687, 0.5625, 0.9375, 0.5625, 0.9375, 0.5, 1.0, 0.5, 1.0, 0.5625, 0.9687, 0.5625, 0.9688, 0.5, 0.03125, 0.9375, 0.03125, 0.9688, 0.0, 0.9688, 0.0, 0.9375, 0.0625, 0.9375, 0.0625, 0.9688, 0.03125, 0.9688, 0.03125, 0.9375, 0.09375, 0.9375, 0.09375, 0.9688, 0.0625, 0.9688, 0.0625, 0.9375, 0.125, 0.9375, 0.125, 0.9688, 0.09375, 0.9688, 0.09375, 0.9375, 0.1562, 0.9375, 0.1562, 0.9688, 0.125, 0.9688, 0.125, 0.9375, 0.1875, 0.9375, 0.1875, 0.9687, 0.1562, 0.9688, 0.1562, 0.9375, 0.2188, 0.9375, 0.2187, 0.9687, 0.1875, 0.9687, 0.1875, 0.9375, 0.25, 0.9375, 0.25, 0.9687, 0.2187, 0.9687, 0.2188, 0.9375, 0.2812, 0.9375, 0.2813, 0.9688, 0.25, 0.9687, 0.25, 0.9375, 0.3125, 0.9375, 0.3125, 0.9687, 0.2813, 0.9688, 0.2812, 0.9375, 0.3438, 0.9375, 0.3438, 0.9687, 0.3125, 0.9687, 0.3125, 0.9375, 0.375, 0.9375, 0.375, 0.9688, 0.3438, 0.9687, 0.3438, 0.9375, 0.4062, 0.9375, 0.4062, 0.9687, 0.375, 0.9688, 0.375, 0.9375, 0.4375, 0.9375, 0.4375, 0.9687, 0.4062, 0.9687, 0.4062, 0.9375, 0.4688, 0.9375, 0.4688, 0.9688, 0.4375, 0.9687, 0.4375, 0.9375, 0.5, 0.9375, 0.5, 0.9688, 0.4688, 0.9688, 0.4688, 0.9375, 0.5312, 0.9375, 0.5312, 0.9687, 0.5, 0.9688, 0.5, 0.9375, 0.5625, 0.9375, 0.5625, 0.9687, 0.5312, 0.9687, 0.5312, 0.9375, 0.5938, 0.9375, 0.5938, 0.9688, 0.5625, 0.9687, 0.5625, 0.9375, 0.625, 0.9375, 0.625, 0.9688, 0.5938, 0.9688, 0.5938, 0.9375, 0.6562, 0.9375, 0.6562, 0.9688, 0.625, 0.9688, 0.625, 0.9375, 0.6875, 0.9375, 0.6875, 0.9688, 0.6562, 0.9688, 0.6562, 0.9375, 0.7188, 0.9375, 0.7188, 0.9687, 0.6875, 0.9688, 0.6875, 0.9375, 0.75, 0.9375, 0.75, 0.9688, 0.7188, 0.9687, 0.7188, 0.9375, 0.7813, 0.9375, 0.7812, 0.9688, 0.75, 0.9688, 0.75, 0.9375, 0.8125, 0.9375, 0.8125, 0.9688, 0.7812, 0.9688, 0.7813, 0.9375, 0.8438, 0.9375, 0.8438, 0.9688, 0.8125, 0.9688, 0.8125, 0.9375, 0.875, 0.9375, 0.875, 0.9687, 0.8438, 0.9688, 0.8438, 0.9375, 0.9062, 0.9375, 0.9062, 0.9688, 0.875, 0.9687, 0.875, 0.9375, 0.9375, 0.9375, 0.9375, 0.9688, 0.9062, 0.9688, 0.9062, 0.9375, 0.9688, 0.9375, 0.9688, 0.9688, 0.9375, 0.9688, 0.9375, 0.9375, 1.0, 0.9375, 1.0, 0.9688, 0.9688, 0.9688, 0.9688, 0.9375])
me_cylinder_004.use_remesh_fix_poles = True
me_cylinder_004.use_remesh_preserve_attributes = False
me_cylinder_004.use_mirror_vertex_groups = False
me_cylinder_004.update()
me_cylinder_005 = bpy.data.meshes.new('Cylinder.005')
me_cylinder_005.from_pydata([(0.0, 1.0, -1.0), (0.0, 1.0, 1.0), (0.1951, 0.9808, -1.0), (0.1951, 0.9808, 1.0), (0.3827, 0.9239, -1.0), (0.3827, 0.9239, 1.0), (0.5556, 0.8315, -1.0), (0.5556, 0.8315, 1.0), (0.7071, 0.7071, -1.0), (0.7071, 0.7071, 1.0), (0.8315, 0.5556, -1.0), (0.8315, 0.5556, 1.0), (0.9239, 0.3827, -1.0), (0.9239, 0.3827, 1.0), (0.9808, 0.1951, -1.0), (0.9808, 0.1951, 1.0), (1.0, 7.55e-08, -1.0), (1.0, 7.55e-08, 1.0), (0.9808, -0.1951, -1.0), (0.9808, -0.1951, 1.0), (0.9239, -0.3827, -1.0), (0.9239, -0.3827, 1.0), (0.8315, -0.5556, -1.0), (0.8315, -0.5556, 1.0), (0.7071, -0.7071, -1.0), (0.7071, -0.7071, 1.0), (0.5556, -0.8315, -1.0), (0.5556, -0.8315, 1.0), (0.3827, -0.9239, -1.0), (0.3827, -0.9239, 1.0), (0.1951, -0.9808, -1.0), (0.1951, -0.9808, 1.0), (-3.258e-07, -1.0, -1.0), (-3.258e-07, -1.0, 1.0), (-0.1951, -0.9808, -1.0), (-0.1951, -0.9808, 1.0), (-0.3827, -0.9239, -1.0), (-0.3827, -0.9239, 1.0), (-0.5556, -0.8315, -1.0), (-0.5556, -0.8315, 1.0), (-0.7071, -0.7071, -1.0), (-0.7071, -0.7071, 1.0), (-0.8315, -0.5556, -1.0), (-0.8315, -0.5556, 1.0), (-0.9239, -0.3827, -1.0), (-0.9239, -0.3827, 1.0), (-0.9808, -0.1951, -1.0), (-0.9808, -0.1951, 1.0), (-1.0, 9.656e-07, -1.0), (-1.0, 9.656e-07, 1.0), (-0.9808, 0.1951, -1.0), (-0.9808, 0.1951, 1.0), (-0.9239, 0.3827, -1.0), (-0.9239, 0.3827, 1.0), (-0.8315, 0.5556, -1.0), (-0.8315, 0.5556, 1.0), (-0.7071, 0.7071, -1.0), (-0.7071, 0.7071, 1.0), (-0.5556, 0.8315, -1.0), (-0.5556, 0.8315, 1.0), (-0.3827, 0.9239, -1.0), (-0.3827, 0.9239, 1.0), (-0.1951, 0.9808, -1.0), (-0.1951, 0.9808, 1.0)], [], [(0, 1, 3, 2), (2, 3, 5, 4), (4, 5, 7, 6), (6, 7, 9, 8), (8, 9, 11, 10), (10, 11, 13, 12), (12, 13, 15, 14), (14, 15, 17, 16), (16, 17, 19, 18), (18, 19, 21, 20), (20, 21, 23, 22), (22, 23, 25, 24), (24, 25, 27, 26), (26, 27, 29, 28), (28, 29, 31, 30), (30, 31, 33, 32), (32, 33, 35, 34), (34, 35, 37, 36), (36, 37, 39, 38), (38, 39, 41, 40), (40, 41, 43, 42), (42, 43, 45, 44), (44, 45, 47, 46), (46, 47, 49, 48), (48, 49, 51, 50), (50, 51, 53, 52), (52, 53, 55, 54), (54, 55, 57, 56), (56, 57, 59, 58), (58, 59, 61, 60), (3, 1, 63, 61, 59, 57, 55, 53, 51, 49, 47, 45, 43, 41, 39, 37, 35, 33, 31, 29, 27, 25, 23, 21, 19, 17, 15, 13, 11, 9, 7, 5), (60, 61, 63, 62), (62, 63, 1, 0), (0, 2, 4, 6, 8, 10, 12, 14, 16, 18, 20, 22, 24, 26, 28, 30, 32, 34, 36, 38, 40, 42, 44, 46, 48, 50, 52, 54, 56, 58, 60, 62)])
_uv = me_cylinder_005.uv_layers.new(name='UVMap')
_uv.uv.foreach_set('vector', [1.0, 0.5, 1.0, 1.0, 0.9688, 1.0, 0.9688, 0.5, 0.9688, 0.5, 0.9688, 1.0, 0.9375, 1.0, 0.9375, 0.5, 0.9375, 0.5, 0.9375, 1.0, 0.9062, 1.0, 0.9062, 0.5, 0.9062, 0.5, 0.9062, 1.0, 0.875, 1.0, 0.875, 0.5, 0.875, 0.5, 0.875, 1.0, 0.8438, 1.0, 0.8438, 0.5, 0.8438, 0.5, 0.8438, 1.0, 0.8125, 1.0, 0.8125, 0.5, 0.8125, 0.5, 0.8125, 1.0, 0.7812, 1.0, 0.7812, 0.5, 0.7812, 0.5, 0.7812, 1.0, 0.75, 1.0, 0.75, 0.5, 0.75, 0.5, 0.75, 1.0, 0.7188, 1.0, 0.7188, 0.5, 0.7188, 0.5, 0.7188, 1.0, 0.6875, 1.0, 0.6875, 0.5, 0.6875, 0.5, 0.6875, 1.0, 0.6562, 1.0, 0.6562, 0.5, 0.6562, 0.5, 0.6562, 1.0, 0.625, 1.0, 0.625, 0.5, 0.625, 0.5, 0.625, 1.0, 0.5938, 1.0, 0.5938, 0.5, 0.5938, 0.5, 0.5938, 1.0, 0.5625, 1.0, 0.5625, 0.5, 0.5625, 0.5, 0.5625, 1.0, 0.5312, 1.0, 0.5312, 0.5, 0.5312, 0.5, 0.5312, 1.0, 0.5, 1.0, 0.5, 0.5, 0.5, 0.5, 0.5, 1.0, 0.4688, 1.0, 0.4688, 0.5, 0.4688, 0.5, 0.4688, 1.0, 0.4375, 1.0, 0.4375, 0.5, 0.4375, 0.5, 0.4375, 1.0, 0.4062, 1.0, 0.4062, 0.5, 0.4062, 0.5, 0.4062, 1.0, 0.375, 1.0, 0.375, 0.5, 0.375, 0.5, 0.375, 1.0, 0.3438, 1.0, 0.3438, 0.5, 0.3438, 0.5, 0.3438, 1.0, 0.3125, 1.0, 0.3125, 0.5, 0.3125, 0.5, 0.3125, 1.0, 0.2812, 1.0, 0.2812, 0.5, 0.2812, 0.5, 0.2812, 1.0, 0.25, 1.0, 0.25, 0.5, 0.25, 0.5, 0.25, 1.0, 0.2188, 1.0, 0.2188, 0.5, 0.2188, 0.5, 0.2188, 1.0, 0.1875, 1.0, 0.1875, 0.5, 0.1875, 0.5, 0.1875, 1.0, 0.1562, 1.0, 0.1562, 0.5, 0.1562, 0.5, 0.1562, 1.0, 0.125, 1.0, 0.125, 0.5, 0.125, 0.5, 0.125, 1.0, 0.09375, 1.0, 0.09375, 0.5, 0.09375, 0.5, 0.09375, 1.0, 0.0625, 1.0, 0.0625, 0.5, 0.2968, 0.4854, 0.25, 0.49, 0.2032, 0.4854, 0.1582, 0.4717, 0.1167, 0.4496, 0.08029, 0.4197, 0.05045, 0.3833, 0.02827, 0.3418, 0.01461, 0.2968, 0.01, 0.25, 0.01461, 0.2032, 0.02827, 0.1582, 0.05045, 0.1167, 0.08029, 0.08029, 0.1167, 0.05045, 0.1582, 0.02827, 0.2032, 0.01461, 0.25, 0.01, 0.2968, 0.01461, 0.3418, 0.02827, 0.3833, 0.05045, 0.4197, 0.08029, 0.4496, 0.1167, 0.4717, 0.1582, 0.4854, 0.2032, 0.49, 0.25, 0.4854, 0.2968, 0.4717, 0.3418, 0.4496, 0.3833, 0.4197, 0.4197, 0.3833, 0.4496, 0.3418, 0.4717, 0.0625, 0.5, 0.0625, 1.0, 0.03125, 1.0, 0.03125, 0.5, 0.03125, 0.5, 0.03125, 1.0, 0.0, 1.0, 0.0, 0.5, 0.75, 0.49, 0.7968, 0.4854, 0.8418, 0.4717, 0.8833, 0.4496, 0.9197, 0.4197, 0.9496, 0.3833, 0.9717, 0.3418, 0.9854, 0.2968, 0.99, 0.25, 0.9854, 0.2032, 0.9717, 0.1582, 0.9496, 0.1167, 0.9197, 0.08029, 0.8833, 0.05045, 0.8418, 0.02827, 0.7968, 0.01461, 0.75, 0.01, 0.7032, 0.01461, 0.6582, 0.02827, 0.6167, 0.05045, 0.5803, 0.08029, 0.5504, 0.1167, 0.5283, 0.1582, 0.5146, 0.2032, 0.51, 0.25, 0.5146, 0.2968, 0.5283, 0.3418, 0.5504, 0.3833, 0.5803, 0.4197, 0.6167, 0.4496, 0.6582, 0.4717, 0.7032, 0.4854])
me_cylinder_005.use_remesh_fix_poles = True
me_cylinder_005.use_remesh_preserve_attributes = False
me_cylinder_005.use_mirror_vertex_groups = False
me_cylinder_005.update()
me_cylinder_006 = bpy.data.meshes.new('Cylinder.006')
me_cylinder_006.from_pydata([(0.0, 1.0, -1.0), (0.0, 1.0, 1.0), (0.1951, 0.9808, -1.0), (0.1951, 0.9808, 1.0), (0.3827, 0.9239, -1.0), (0.3827, 0.9239, 1.0), (0.5556, 0.8315, -1.0), (0.5556, 0.8315, 1.0), (0.7071, 0.7071, -1.0), (0.7071, 0.7071, 1.0), (0.8315, 0.5556, -1.0), (0.8315, 0.5556, 1.0), (0.9239, 0.3827, -1.0), (0.9239, 0.3827, 1.0), (0.9808, 0.1951, -1.0), (0.9808, 0.1951, 1.0), (1.0, 7.55e-08, -1.0), (1.0, 7.55e-08, 1.0), (0.9808, -0.1951, -1.0), (0.9808, -0.1951, 1.0), (0.9239, -0.3827, -1.0), (0.9239, -0.3827, 1.0), (0.8315, -0.5556, -1.0), (0.8315, -0.5556, 1.0), (0.7071, -0.7071, -1.0), (0.7071, -0.7071, 1.0), (0.5556, -0.8315, -1.0), (0.5556, -0.8315, 1.0), (0.3827, -0.9239, -1.0), (0.3827, -0.9239, 1.0), (0.1951, -0.9808, -1.0), (0.1951, -0.9808, 1.0), (-3.258e-07, -1.0, -1.0), (-3.258e-07, -1.0, 1.0), (-0.1951, -0.9808, -1.0), (-0.1951, -0.9808, 1.0), (-0.3827, -0.9239, -1.0), (-0.3827, -0.9239, 1.0), (-0.5556, -0.8315, -1.0), (-0.5556, -0.8315, 1.0), (-0.7071, -0.7071, -1.0), (-0.7071, -0.7071, 1.0), (-0.8315, -0.5556, -1.0), (-0.8315, -0.5556, 1.0), (-0.9239, -0.3827, -1.0), (-0.9239, -0.3827, 1.0), (-0.9808, -0.1951, -1.0), (-0.9808, -0.1951, 1.0), (-1.0, 9.656e-07, -1.0), (-1.0, 9.656e-07, 1.0), (-0.9808, 0.1951, -1.0), (-0.9808, 0.1951, 1.0), (-0.9239, 0.3827, -1.0), (-0.9239, 0.3827, 1.0), (-0.8315, 0.5556, -1.0), (-0.8315, 0.5556, 1.0), (-0.7071, 0.7071, -1.0), (-0.7071, 0.7071, 1.0), (-0.5556, 0.8315, -1.0), (-0.5556, 0.8315, 1.0), (-0.3827, 0.9239, -1.0), (-0.3827, 0.9239, 1.0), (-0.1951, 0.9808, -1.0), (-0.1951, 0.9808, 1.0)], [], [(0, 1, 3, 2), (2, 3, 5, 4), (4, 5, 7, 6), (6, 7, 9, 8), (8, 9, 11, 10), (10, 11, 13, 12), (12, 13, 15, 14), (14, 15, 17, 16), (16, 17, 19, 18), (18, 19, 21, 20), (20, 21, 23, 22), (22, 23, 25, 24), (24, 25, 27, 26), (26, 27, 29, 28), (28, 29, 31, 30), (30, 31, 33, 32), (32, 33, 35, 34), (34, 35, 37, 36), (36, 37, 39, 38), (38, 39, 41, 40), (40, 41, 43, 42), (42, 43, 45, 44), (44, 45, 47, 46), (46, 47, 49, 48), (48, 49, 51, 50), (50, 51, 53, 52), (52, 53, 55, 54), (54, 55, 57, 56), (56, 57, 59, 58), (58, 59, 61, 60), (3, 1, 63, 61, 59, 57, 55, 53, 51, 49, 47, 45, 43, 41, 39, 37, 35, 33, 31, 29, 27, 25, 23, 21, 19, 17, 15, 13, 11, 9, 7, 5), (60, 61, 63, 62), (62, 63, 1, 0), (0, 2, 4, 6, 8, 10, 12, 14, 16, 18, 20, 22, 24, 26, 28, 30, 32, 34, 36, 38, 40, 42, 44, 46, 48, 50, 52, 54, 56, 58, 60, 62)])
_uv = me_cylinder_006.uv_layers.new(name='UVMap')
_uv.uv.foreach_set('vector', [1.0, 0.5, 1.0, 1.0, 0.9688, 1.0, 0.9688, 0.5, 0.9688, 0.5, 0.9688, 1.0, 0.9375, 1.0, 0.9375, 0.5, 0.9375, 0.5, 0.9375, 1.0, 0.9062, 1.0, 0.9062, 0.5, 0.9062, 0.5, 0.9062, 1.0, 0.875, 1.0, 0.875, 0.5, 0.875, 0.5, 0.875, 1.0, 0.8438, 1.0, 0.8438, 0.5, 0.8438, 0.5, 0.8438, 1.0, 0.8125, 1.0, 0.8125, 0.5, 0.8125, 0.5, 0.8125, 1.0, 0.7812, 1.0, 0.7812, 0.5, 0.7812, 0.5, 0.7812, 1.0, 0.75, 1.0, 0.75, 0.5, 0.75, 0.5, 0.75, 1.0, 0.7188, 1.0, 0.7188, 0.5, 0.7188, 0.5, 0.7188, 1.0, 0.6875, 1.0, 0.6875, 0.5, 0.6875, 0.5, 0.6875, 1.0, 0.6562, 1.0, 0.6562, 0.5, 0.6562, 0.5, 0.6562, 1.0, 0.625, 1.0, 0.625, 0.5, 0.625, 0.5, 0.625, 1.0, 0.5938, 1.0, 0.5938, 0.5, 0.5938, 0.5, 0.5938, 1.0, 0.5625, 1.0, 0.5625, 0.5, 0.5625, 0.5, 0.5625, 1.0, 0.5312, 1.0, 0.5312, 0.5, 0.5312, 0.5, 0.5312, 1.0, 0.5, 1.0, 0.5, 0.5, 0.5, 0.5, 0.5, 1.0, 0.4688, 1.0, 0.4688, 0.5, 0.4688, 0.5, 0.4688, 1.0, 0.4375, 1.0, 0.4375, 0.5, 0.4375, 0.5, 0.4375, 1.0, 0.4062, 1.0, 0.4062, 0.5, 0.4062, 0.5, 0.4062, 1.0, 0.375, 1.0, 0.375, 0.5, 0.375, 0.5, 0.375, 1.0, 0.3438, 1.0, 0.3438, 0.5, 0.3438, 0.5, 0.3438, 1.0, 0.3125, 1.0, 0.3125, 0.5, 0.3125, 0.5, 0.3125, 1.0, 0.2812, 1.0, 0.2812, 0.5, 0.2812, 0.5, 0.2812, 1.0, 0.25, 1.0, 0.25, 0.5, 0.25, 0.5, 0.25, 1.0, 0.2188, 1.0, 0.2188, 0.5, 0.2188, 0.5, 0.2188, 1.0, 0.1875, 1.0, 0.1875, 0.5, 0.1875, 0.5, 0.1875, 1.0, 0.1562, 1.0, 0.1562, 0.5, 0.1562, 0.5, 0.1562, 1.0, 0.125, 1.0, 0.125, 0.5, 0.125, 0.5, 0.125, 1.0, 0.09375, 1.0, 0.09375, 0.5, 0.09375, 0.5, 0.09375, 1.0, 0.0625, 1.0, 0.0625, 0.5, 0.2968, 0.4854, 0.25, 0.49, 0.2032, 0.4854, 0.1582, 0.4717, 0.1167, 0.4496, 0.08029, 0.4197, 0.05045, 0.3833, 0.02827, 0.3418, 0.01461, 0.2968, 0.01, 0.25, 0.01461, 0.2032, 0.02827, 0.1582, 0.05045, 0.1167, 0.08029, 0.08029, 0.1167, 0.05045, 0.1582, 0.02827, 0.2032, 0.01461, 0.25, 0.01, 0.2968, 0.01461, 0.3418, 0.02827, 0.3833, 0.05045, 0.4197, 0.08029, 0.4496, 0.1167, 0.4717, 0.1582, 0.4854, 0.2032, 0.49, 0.25, 0.4854, 0.2968, 0.4717, 0.3418, 0.4496, 0.3833, 0.4197, 0.4197, 0.3833, 0.4496, 0.3418, 0.4717, 0.0625, 0.5, 0.0625, 1.0, 0.03125, 1.0, 0.03125, 0.5, 0.03125, 0.5, 0.03125, 1.0, 0.0, 1.0, 0.0, 0.5, 0.75, 0.49, 0.7968, 0.4854, 0.8418, 0.4717, 0.8833, 0.4496, 0.9197, 0.4197, 0.9496, 0.3833, 0.9717, 0.3418, 0.9854, 0.2968, 0.99, 0.25, 0.9854, 0.2032, 0.9717, 0.1582, 0.9496, 0.1167, 0.9197, 0.08029, 0.8833, 0.05045, 0.8418, 0.02827, 0.7968, 0.01461, 0.75, 0.01, 0.7032, 0.01461, 0.6582, 0.02827, 0.6167, 0.05045, 0.5803, 0.08029, 0.5504, 0.1167, 0.5283, 0.1582, 0.5146, 0.2032, 0.51, 0.25, 0.5146, 0.2968, 0.5283, 0.3418, 0.5504, 0.3833, 0.5803, 0.4197, 0.6167, 0.4496, 0.6582, 0.4717, 0.7032, 0.4854])
me_cylinder_006.use_remesh_fix_poles = True
me_cylinder_006.use_remesh_preserve_attributes = False
me_cylinder_006.use_mirror_vertex_groups = False
me_cylinder_006.update()

# ---- objects
ob_cylinder_002 = bpy.data.objects.new('Cylinder.002', me_cylinder_004)
ob_cylinder = bpy.data.objects.new('Cylinder', me_cylinder_005)
ob_cylinder_001 = bpy.data.objects.new('Cylinder.001', me_cylinder_006)

# ---- transforms, parenting, visibility, modifiers, constraints
ob_cylinder_002.location = (0.0, 0.0, -72.12)
ob_cylinder_002.scale = (64.0, 64.0, 64.0)
ob_cylinder_002.lineart.crease_threshold = 0.0
ob_cylinder.location = (0.0, 0.0, 0.0)
ob_cylinder.scale = (32.0, 32.0, 8.0)
ob_cylinder.lineart.crease_threshold = 0.0
ob_cylinder_001.location = (0.0, 0.0, 0.0)
ob_cylinder_001.scale = (33.0, 33.0, 7.2)
ob_cylinder_001.lineart.crease_threshold = 0.0

# ---- collection membership
col_collection.objects.link(ob_cylinder_002)
col_collection.objects.link(ob_cylinder)
col_collection.objects.link(ob_cylinder_001)

# ---- scene / render settings (as saved in the file)
scene.frame_start = 1; scene.frame_end = 250; scene.frame_set(1)
scene.render.engine = 'BLENDER_EEVEE_NEXT'
scene.cycles.use_denoising = False
scene.cycles.samples = 128
scene.cycles.sampling_pattern = 'TABULATED_SOBOL'
scene.cycles.use_adaptive_sampling = False
scene.cycles.use_light_tree = False
scene.view_settings.view_transform = 'Filmic'
bpy.context.view_layer.update()

# ---- added for rendering (the .blend has no active camera and no usable light): camera, sun
cam_auto = bpy.data.cameras.new('AutoCamera')
cam_auto.lens = 50.0
cam_auto.sensor_width = 36.0
cam_auto.clip_end = 4166.82
ob_auto_camera = bpy.data.objects.new('AutoCamera', cam_auto)
scene.collection.objects.link(ob_auto_camera)
ob_auto_camera.location = (237.426, -284.912, 123.668)
ob_auto_camera.rotation_euler = (1.09748, -7.21219e-08, 0.694738)
scene.camera = ob_auto_camera
light_auto_sun = bpy.data.lights.new('AutoSun', 'SUN')
light_auto_sun.energy = 3.0
light_auto_sun.angle = 0.0523599
ob_auto_sun = bpy.data.objects.new('AutoSun', light_auto_sun)
scene.collection.objects.link(ob_auto_sun)
ob_auto_sun.rotation_euler = (0.872665, 0.174533, 0.523599)
bpy.context.view_layer.update()

